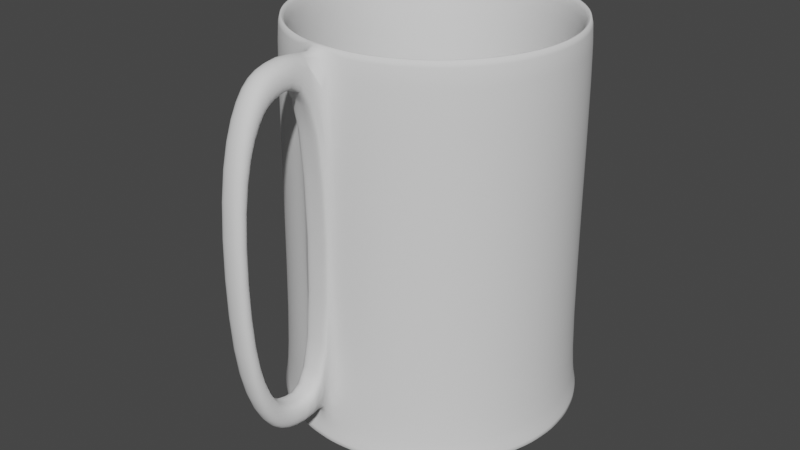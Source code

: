 # Source: BeerMug.blend  (saved by Blender 2.90.8; exported with 4.5.12 LTS)
import bpy
from mathutils import Matrix  # noqa: F401  (used for matrix-valued properties, if any)

bpy.ops.wm.read_factory_settings(use_empty=True)
scene = bpy.context.scene
scene.name = 'Scene'

# ---- collections
col_collection = bpy.data.collections.new('Collection'); scene.collection.children.link(col_collection)

# ---- world
world_world = bpy.data.worlds.new('World'); scene.world = world_world
world_world.use_nodes = True; world_world.node_tree.nodes.clear()
_N = world_world.node_tree.nodes; _L = world_world.node_tree.links
n0 = _N.new('ShaderNodeOutputWorld'); n0.name = 'World Output'; n0.location = (300, 300)
n1 = _N.new('ShaderNodeBackground'); n1.name = 'Background'; n1.location = (10, 300)
n1.inputs[0].default_value = (0.05088, 0.05088, 0.05088, 1.0)
_L.new(n1.outputs[0], n0.inputs[0])
n0.is_active_output = True
world_world.color = (0.05088, 0.05088, 0.05088)
world_world.use_sun_shadow = False
world_world.sun_shadow_jitter_overblur = 0.0

# ---- meshes
me_cylinder = bpy.data.meshes.new('Cylinder')
me_cylinder.from_pydata([(0.0, 1.0, 1.0), (0.1951, 0.9808, 1.0), (0.4091, 0.9875, -1.0), (0.3827, 0.9239, 1.0), (0.5556, 0.8315, 1.0), (0.7071, 0.7071, 1.0), (0.8315, 0.5556, 1.0), (0.9239, 0.3827, 1.0), (0.9808, 0.1951, 1.0), (1.0, 7.55e-08, 1.0), (0.9808, -0.1951, 1.0), (0.9239, -0.3827, 1.0), (0.8315, -0.5556, 1.0), (0.7071, -0.7071, 1.0), (0.5556, -0.8315, 1.0), (0.4091, -0.9875, -1.0), (0.3827, -0.9239, 1.0), (0.2085, -1.048, -1.0), (0.1951, -0.9808, 1.0), (-3.258e-07, -1.0, 1.0), (-0.1951, -0.9808, 1.0), (-0.3827, -0.9239, 1.0), (-0.5556, -0.8315, 1.0), (-0.7071, -0.7071, 1.0), (-0.8315, -0.5556, 1.0), (-0.9239, -0.3827, 1.0), (-1.048, -0.2085, -1.0), (-0.9808, -0.1951, 1.0), (-1.0, 9.656e-07, 1.0), (-0.9808, 0.1951, 1.0), (-0.9239, 0.3827, 1.0), (-0.8888, 0.5939, -1.0), (-0.8315, 0.5556, 1.0), (-0.7071, 0.7071, 1.0), (-0.5556, 0.8315, 1.0), (-0.4091, 0.9875, -1.0), (-0.3827, 0.9239, 1.0), (-0.2085, 1.048, -1.0), (-0.1951, 0.9808, 1.0), (0.0, 1.0, -0.8028), (0.1951, 0.9808, -0.8028), (0.3827, 0.9239, -0.8028), (0.7071, 0.7071, -0.8028), (0.9808, 0.1951, -0.8028), (1.0, 7.55e-08, -0.8028), (0.9808, -0.1951, -0.8028), (0.9239, -0.3827, -0.8028), (0.8315, -0.5556, -0.8028), (0.7071, -0.7071, -0.8028), (0.5556, -0.8315, -0.8028), (0.3827, -0.9239, -0.8028), (0.1951, -0.9808, -0.8028), (-3.258e-07, -1.0, -0.8028), (-0.1951, -0.9808, -0.8028), (-0.3827, -0.9239, -0.8028), (-0.5556, -0.8315, -0.8028), (-0.9239, -0.3827, -0.8028), (-1.0, 9.656e-07, -0.8028), (-0.9239, 0.3827, -0.8028), (-0.8315, 0.5556, -0.8028), (-0.7071, 0.7071, -0.8028), (-0.5556, 0.8315, -0.8028), (-0.1951, 0.9808, -0.8028), (0.9239, 0.3827, -0.8028), (0.1734, 0.8717, -0.9789), (4.357e-09, 0.8888, -0.9789), (0.3401, 0.8212, -0.9789), (0.4938, 0.739, -0.9789), (0.6285, 0.6285, -0.9789), (0.739, 0.4938, -0.9789), (0.8212, 0.3401, -0.9789), (0.8717, 0.1734, -0.9789), (0.8888, 1.012e-07, -0.9789), (0.8717, -0.1734, -0.9789), (0.8212, -0.3401, -0.9789), (0.739, -0.4938, -0.9789), (0.6285, -0.6285, -0.9789), (0.4938, -0.739, -0.9789), (0.3401, -0.8212, -0.9789), (0.1734, -0.8717, -0.9789), (-2.853e-07, -0.8888, -0.9789), (-0.1734, -0.8717, -0.9789), (-0.3401, -0.8212, -0.9789), (-0.4938, -0.739, -0.9789), (-0.6285, -0.6285, -0.9789), (-0.739, -0.4938, -0.9789), (-0.8212, -0.3401, -0.9789), (-0.8717, -0.1734, -0.9789), (-0.8888, 8.923e-07, -0.9789), (-0.8717, 0.1734, -0.9789), (-0.8212, 0.3401, -0.9789), (-0.739, 0.4938, -0.9789), (-0.6285, 0.6285, -0.9789), (-0.4938, 0.739, -0.9789), (-0.3401, 0.8212, -0.9789), (-0.1734, 0.8717, -0.9789), (0.1734, 0.8717, 0.9291), (0.1873, 0.9417, 1.0), (1.563e-09, 0.9601, 1.0), (4.357e-09, 0.8888, 0.9291), (0.3401, 0.8212, 0.9291), (0.3674, 0.887, 1.0), (0.4938, 0.739, 0.9291), (0.5334, 0.7983, 1.0), (0.6285, 0.6285, 0.9291), (0.6789, 0.6789, 1.0), (0.739, 0.4938, 0.9291), (0.7983, 0.5334, 1.0), (0.8212, 0.3401, 0.9291), (0.887, 0.3674, 1.0), (0.8717, 0.1734, 0.9291), (0.9417, 0.1873, 1.0), (0.8888, 1.012e-07, 0.9291), (0.9601, 8.472e-08, 1.0), (0.8717, -0.1734, 0.9291), (0.9417, -0.1873, 1.0), (0.8212, -0.3401, 0.9291), (0.887, -0.3674, 1.0), (0.739, -0.4938, 0.9291), (0.7983, -0.5334, 1.0), (0.6285, -0.6285, 0.9291), (0.6789, -0.6789, 1.0), (0.4938, -0.739, 0.9291), (0.5334, -0.7983, 1.0), (0.3401, -0.8212, 0.9291), (0.3674, -0.887, 1.0), (0.1734, -0.8717, 0.9291), (0.1873, -0.9417, 1.0), (-2.853e-07, -0.8888, 0.9291), (-3.113e-07, -0.9601, 1.0), (-0.1734, -0.8717, 0.9291), (-0.1873, -0.9417, 1.0), (-0.3401, -0.8212, 0.9291), (-0.3674, -0.887, 1.0), (-0.4938, -0.739, 0.9291), (-0.5334, -0.7983, 1.0), (-0.6285, -0.6285, 0.9291), (-0.6789, -0.6789, 1.0), (-0.739, -0.4938, 0.9291), (-0.7983, -0.5334, 1.0), (-0.8212, -0.3401, 0.9291), (-0.887, -0.3674, 1.0), (-0.8717, -0.1734, 0.9291), (-0.9417, -0.1873, 1.0), (-0.8888, 8.923e-07, 0.9291), (-0.9601, 9.393e-07, 1.0), (-0.8717, 0.1734, 0.9291), (-0.9417, 0.1873, 1.0), (-0.8212, 0.3401, 0.9291), (-0.887, 0.3674, 1.0), (-0.739, 0.4938, 0.9291), (-0.7983, 0.5334, 1.0), (-0.6285, 0.6285, 0.9291), (-0.6789, 0.6789, 1.0), (-0.4938, 0.739, 0.9291), (-0.5334, 0.7983, 1.0), (-0.3401, 0.8212, 0.9291), (-0.3674, 0.887, 1.0), (-0.1734, 0.8717, 0.9291), (-0.1873, 0.9417, 1.0), (-0.1951, -1.732, 0.5511), (-3.353e-07, -1.752, 0.5511), (-3.353e-07, -1.752, -0.3538), (-0.1951, -1.732, -0.3538), (-0.1951, -1.357, 1.0), (-3.258e-07, -1.376, 1.0), (-3.258e-07, -1.376, -0.8028), (-0.1951, -1.357, -0.8028), (-0.1951, -1.544, 0.9138), (-3.353e-07, -1.564, 0.9138), (-3.353e-07, -1.564, -0.7166), (-0.1951, -1.544, -0.7166), (-3.353e-07, -1.02, 0.8618), (-3.353e-07, -1.02, -0.6646), (-0.1951, -1.004, 0.8618), (-0.1951, -1.004, -0.6646), (-3.427e-07, -1.656, 0.4817), (-3.427e-07, -1.656, -0.2845), (-0.1951, -1.64, 0.4817), (-0.1951, -1.64, -0.2845), (-0.1951, -1.481, 0.7889), (-3.353e-07, -1.338, 0.8618), (-3.353e-07, -1.338, -0.6646), (-0.1951, -1.322, -0.6646), (-0.1951, -1.322, 0.8618), (-3.427e-07, -1.497, 0.7889), (-3.427e-07, -1.497, -0.5916), (-0.1951, -1.481, -0.5916), (-0.09755, -1.02, -0.6646), (-0.09755, -1.004, 0.8618), (-0.09755, -1.656, 0.4817), (-0.09755, -1.656, -0.2845), (-0.09755, -1.338, -0.6646), (-0.09755, -1.338, 0.8618), (-0.09755, -1.497, 0.7889), (-0.09755, -1.497, -0.5916), (0.5939, 0.8888, -1.0), (1.048, 0.2085, -1.0), (1.069, 5.957e-08, -1.0), (0.5939, -0.8888, -1.0), (-3.51e-07, -1.069, -1.0), (-1.069, 1.011e-06, -1.0), (-1.048, 0.2085, -1.0), (-0.9875, 0.4091, -1.0), (-2.7e-09, 1.069, -1.0), (0.5556, 0.8315, -0.8028), (0.8315, 0.5556, -0.8028), (-0.7071, -0.7071, -0.8028), (-0.8315, -0.5556, -0.8028), (-0.9808, -0.1951, -0.8028), (-0.9808, 0.1951, -0.8028), (-0.3827, 0.9239, -0.8028), (1.048, -0.2085, -1.0), (0.8888, -0.5939, -1.0), (0.7558, -0.7558, -1.0), (-0.2085, -1.048, -1.0), (-0.4091, -0.9875, -1.0), (-0.9875, -0.4091, -1.0), (-0.7558, 0.7558, -1.0), (-0.5939, 0.8888, -1.0), (0.2085, 1.048, -1.0), (0.7558, 0.7558, -1.0), (0.8888, 0.5939, -1.0), (0.9875, 0.4091, -1.0), (0.9875, -0.4091, -1.0), (-0.5939, -0.8888, -1.0), (-0.7558, -0.7558, -1.0), (-0.8888, -0.5939, -1.0), (1.041, -0.2071, -0.9789), (0.8826, -0.5898, -0.9789), (0.7506, -0.7506, -0.9789), (-0.2071, -1.041, -0.9789), (-0.4062, -0.9807, -0.9789), (-0.9807, -0.4062, -0.9789), (-0.7506, 0.7506, -0.9789), (-0.5898, 0.8826, -0.9789), (0.2071, 1.041, -0.9789), (0.7506, 0.7506, -0.9789), (0.8826, 0.5898, -0.9789), (0.9807, 0.4062, -0.9789), (0.9807, -0.4062, -0.9789), (-0.5898, -0.8826, -0.9789), (-0.7506, -0.7506, -0.9789), (-0.8826, -0.5898, -0.9789), (-2.411e-09, 1.062, -0.9789), (1.041, 0.2071, -0.9789), (1.062, 6.128e-08, -0.9789), (0.5898, -0.8826, -0.9789), (-3.483e-07, -1.062, -0.9789), (-1.062, 1.006e-06, -0.9789), (-0.9807, 0.4062, -0.9789), (0.4062, 0.9807, -0.9789), (0.5898, 0.8826, -0.9789), (0.4062, -0.9807, -0.9789), (0.2071, -1.041, -0.9789), (-1.041, -0.2071, -0.9789), (-1.041, 0.2071, -0.9789), (-0.8826, 0.5898, -0.9789), (-0.4062, 0.9807, -0.9789), (-0.2071, 1.041, -0.9789), (0.1734, 0.8717, -0.2067), (4.357e-09, 0.8888, -0.2067), (0.3401, 0.8212, -0.2067), (-0.1734, 0.8717, -0.2067), (0.4938, 0.739, -0.2067), (0.6285, 0.6285, -0.2067), (0.739, 0.4938, -0.2067), (0.8212, 0.3401, -0.2067), (0.8717, 0.1734, -0.2067), (0.8888, 1.012e-07, -0.2067), (0.8717, -0.1734, -0.2067), (0.8212, -0.3401, -0.2067), (0.739, -0.4938, -0.2067), (0.6285, -0.6285, -0.2067), (0.4938, -0.739, -0.2067), (0.3401, -0.8212, -0.2067), (0.1734, -0.8717, -0.2067), (-2.853e-07, -0.8888, -0.2067), (-0.1734, -0.8717, -0.2067), (-0.3401, -0.8212, -0.2067), (-0.4938, -0.739, -0.2067), (-0.6285, -0.6285, -0.2067), (-0.739, -0.4938, -0.2067), (-0.8212, -0.3401, -0.2067), (-0.8717, -0.1734, -0.2067), (-0.8888, 8.923e-07, -0.2067), (-0.8717, 0.1734, -0.2067), (-0.8212, 0.3401, -0.2067), (-0.739, 0.4938, -0.2067), (-0.6285, 0.6285, -0.2067), (-0.4938, 0.739, -0.2067), (-0.3401, 0.8212, -0.2067)], [], [(39, 0, 1, 40), (40, 1, 3, 41), (41, 3, 4, 205), (205, 4, 5, 42), (42, 5, 6, 206), (206, 6, 7, 63), (63, 7, 8, 43), (43, 8, 9, 44), (44, 9, 10, 45), (45, 10, 11, 46), (46, 11, 12, 47), (47, 12, 13, 48), (48, 13, 14, 49), (49, 14, 16, 50), (50, 16, 18, 51), (51, 18, 19, 52), (169, 168, 160, 161), (53, 20, 21, 54), (54, 21, 22, 55), (55, 22, 23, 207), (207, 23, 24, 208), (208, 24, 25, 56), (56, 25, 27, 209), (209, 27, 28, 57), (57, 28, 29, 210), (210, 29, 30, 58), (58, 30, 32, 59), (59, 32, 33, 60), (60, 33, 34, 61), (61, 34, 36, 211), (288, 287, 90, 91), (211, 36, 38, 62), (62, 38, 0, 39), (204, 220, 2, 196, 221, 222, 223, 197, 198, 212, 224, 213, 214, 199, 15, 17, 200, 215, 216, 225, 226, 227, 217, 26, 201, 202, 203, 31, 218, 219, 35, 37), (259, 62, 39, 244), (258, 211, 62, 259), (235, 61, 211, 258), (234, 60, 61, 235), (257, 59, 60, 234), (250, 58, 59, 257), (256, 210, 58, 250), (249, 57, 210, 256), (255, 209, 57, 249), (233, 56, 209, 255), (243, 208, 56, 233), (242, 207, 208, 243), (241, 55, 207, 242), (232, 54, 55, 241), (231, 53, 54, 232), (248, 52, 53, 231), (254, 51, 52, 248), (253, 50, 51, 254), (247, 49, 50, 253), (230, 48, 49, 247), (229, 47, 48, 230), (240, 46, 47, 229), (228, 45, 46, 240), (246, 44, 45, 228), (245, 43, 44, 246), (239, 63, 43, 245), (238, 206, 63, 239), (237, 42, 206, 238), (252, 205, 42, 237), (251, 41, 205, 252), (236, 40, 41, 251), (244, 39, 40, 236), (268, 267, 70, 71), (266, 265, 68, 69), (275, 274, 77, 78), (284, 283, 86, 87), (271, 270, 73, 74), (280, 279, 82, 83), (289, 288, 91, 92), (7, 6, 107, 109), (276, 275, 78, 79), (285, 284, 87, 88), (262, 260, 64, 66), (264, 262, 66, 67), (272, 271, 74, 75), (281, 280, 83, 84), (290, 289, 92, 93), (267, 266, 69, 70), (277, 276, 79, 80), (286, 285, 88, 89), (1, 0, 98, 97), (273, 272, 75, 76), (282, 281, 84, 85), (291, 290, 93, 94), (269, 268, 71, 72), (278, 277, 80, 81), (287, 286, 89, 90), (265, 264, 67, 68), (274, 273, 76, 77), (283, 282, 85, 86), (263, 291, 94, 95), (270, 269, 72, 73), (279, 278, 81, 82), (64, 65, 95, 94, 93, 92, 91, 90, 89, 88, 87, 86, 85, 84, 83, 82, 81, 80, 79, 78, 77, 76, 75, 74, 73, 72, 71, 70, 69, 68, 67, 66), (23, 22, 135, 137), (8, 7, 109, 111), (24, 23, 137, 139), (9, 8, 111, 113), (25, 24, 139, 141), (10, 9, 113, 115), (27, 25, 141, 143), (11, 10, 115, 117), (28, 27, 143, 145), (12, 11, 117, 119), (29, 28, 145, 147), (13, 12, 119, 121), (30, 29, 147, 149), (14, 13, 121, 123), (32, 30, 149, 151), (16, 14, 123, 125), (3, 1, 97, 101), (33, 32, 151, 153), (18, 16, 125, 127), (261, 263, 95, 65), (34, 33, 153, 155), (19, 18, 127, 129), (4, 3, 101, 103), (36, 34, 155, 157), (20, 19, 129, 131), (5, 4, 103, 105), (38, 36, 157, 159), (21, 20, 131, 133), (6, 5, 105, 107), (0, 38, 159, 98), (22, 21, 133, 135), (97, 98, 99, 96), (101, 97, 96, 100), (103, 101, 100, 102), (105, 103, 102, 104), (107, 105, 104, 106), (109, 107, 106, 108), (111, 109, 108, 110), (113, 111, 110, 112), (115, 113, 112, 114), (117, 115, 114, 116), (119, 117, 116, 118), (121, 119, 118, 120), (123, 121, 120, 122), (125, 123, 122, 124), (127, 125, 124, 126), (129, 127, 126, 128), (131, 129, 128, 130), (133, 131, 130, 132), (135, 133, 132, 134), (137, 135, 134, 136), (139, 137, 136, 138), (141, 139, 138, 140), (143, 141, 140, 142), (145, 143, 142, 144), (147, 145, 144, 146), (149, 147, 146, 148), (151, 149, 148, 150), (153, 151, 150, 152), (155, 153, 152, 154), (157, 155, 154, 156), (159, 157, 156, 158), (98, 159, 158, 99), (260, 261, 65, 64), (162, 161, 160, 163), (167, 171, 187, 183), (171, 170, 162, 163), (162, 170, 186, 177), (170, 166, 182, 186), (53, 52, 166, 167), (169, 161, 176, 185), (19, 20, 164, 165), (163, 160, 178, 179), (167, 166, 170, 171), (165, 169, 185, 181), (165, 164, 168, 169), (181, 185, 194, 193), (177, 186, 195, 191), (184, 174, 189, 193), (185, 176, 190, 194), (173, 172, 189, 188), (160, 168, 180, 178), (171, 163, 179, 187), (19, 165, 181, 172), (52, 19, 172, 173), (166, 52, 173, 182), (53, 167, 183, 175), (164, 20, 174, 184), (161, 162, 177, 176), (168, 164, 184, 180), (176, 177, 191, 190), (187, 179, 191, 195), (186, 182, 192, 195), (179, 178, 190, 191), (183, 187, 195, 192), (178, 180, 194, 190), (172, 181, 193, 189), (182, 173, 188, 192), (180, 184, 193, 194), (175, 183, 192, 188), (20, 53, 175, 174), (174, 175, 188, 189), (204, 244, 236, 220), (220, 236, 251, 2), (2, 251, 252, 196), (196, 252, 237, 221), (221, 237, 238, 222), (222, 238, 239, 223), (223, 239, 245, 197), (197, 245, 246, 198), (198, 246, 228, 212), (212, 228, 240, 224), (224, 240, 229, 213), (213, 229, 230, 214), (214, 230, 247, 199), (199, 247, 253, 15), (15, 253, 254, 17), (17, 254, 248, 200), (200, 248, 231, 215), (215, 231, 232, 216), (216, 232, 241, 225), (225, 241, 242, 226), (226, 242, 243, 227), (227, 243, 233, 217), (217, 233, 255, 26), (26, 255, 249, 201), (201, 249, 256, 202), (202, 256, 250, 203), (203, 250, 257, 31), (31, 257, 234, 218), (218, 234, 235, 219), (219, 235, 258, 35), (35, 258, 259, 37), (37, 259, 244, 204), (96, 99, 261, 260), (99, 158, 263, 261), (132, 130, 278, 279), (114, 112, 269, 270), (158, 156, 291, 263), (140, 138, 282, 283), (122, 120, 273, 274), (104, 102, 264, 265), (148, 146, 286, 287), (130, 128, 277, 278), (112, 110, 268, 269), (156, 154, 290, 291), (138, 136, 281, 282), (120, 118, 272, 273), (146, 144, 285, 286), (128, 126, 276, 277), (108, 106, 266, 267), (154, 152, 289, 290), (136, 134, 280, 281), (118, 116, 271, 272), (102, 100, 262, 264), (100, 96, 260, 262), (144, 142, 284, 285), (126, 124, 275, 276), (152, 150, 288, 289), (134, 132, 279, 280), (116, 114, 270, 271), (142, 140, 283, 284), (124, 122, 274, 275), (106, 104, 265, 266), (110, 108, 267, 268), (150, 148, 287, 288)])
me_cylinder.polygons.foreach_set('use_smooth', [True] * 264)
_uv = me_cylinder.uv_layers.new(name='UVMap')
_uv.uv.foreach_set('vector', [1.0, 0.5493, 1.0, 1.0, 0.9688, 1.0, 0.9687, 0.5493, 0.9687, 0.5493, 0.9688, 1.0, 0.9375, 1.0, 0.9375, 0.5493, 0.9375, 0.5493, 0.9375, 1.0, 0.9062, 1.0, 0.9062, 0.5493, 0.9062, 0.5493, 0.9062, 1.0, 0.875, 1.0, 0.875, 0.5493, 0.875, 0.5493, 0.875, 1.0, 0.8438, 1.0, 0.8438, 0.5493, 0.8438, 0.5493, 0.8438, 1.0, 0.8125, 1.0, 0.8125, 0.5493, 0.8125, 0.5493, 0.8125, 1.0, 0.7812, 1.0, 0.7813, 0.5493, 0.7813, 0.5493, 0.7812, 1.0, 0.75, 1.0, 0.75, 0.5493, 0.75, 0.5493, 0.75, 1.0, 0.7188, 1.0, 0.7188, 0.5493, 0.7188, 0.5493, 0.7188, 1.0, 0.6875, 1.0, 0.6875, 0.5493, 0.6875, 0.5493, 0.6875, 1.0, 0.6562, 1.0, 0.6562, 0.5493, 0.6562, 0.5493, 0.6562, 1.0, 0.625, 1.0, 0.625, 0.5493, 0.625, 0.5493, 0.625, 1.0, 0.5938, 1.0, 0.5938, 0.5493, 0.5938, 0.5493, 0.5938, 1.0, 0.5625, 1.0, 0.5625, 0.5493, 0.5625, 0.5493, 0.5625, 1.0, 0.5312, 1.0, 0.5312, 0.5493, 0.5312, 0.5493, 0.5312, 1.0, 0.5, 1.0, 0.5, 0.5493, 0.5, 1.0, 0.4688, 1.0, 0.4688, 1.0, 0.5, 1.0, 0.4688, 0.5493, 0.4688, 1.0, 0.4375, 1.0, 0.4375, 0.5493, 0.4375, 0.5493, 0.4375, 1.0, 0.4062, 1.0, 0.4062, 0.5493, 0.4062, 0.5493, 0.4062, 1.0, 0.375, 1.0, 0.375, 0.5493, 0.375, 0.5493, 0.375, 1.0, 0.3438, 1.0, 0.3438, 0.5493, 0.3438, 0.5493, 0.3438, 1.0, 0.3125, 1.0, 0.3125, 0.5493, 0.3125, 0.5493, 0.3125, 1.0, 0.2812, 1.0, 0.2812, 0.5493, 0.2812, 0.5493, 0.2812, 1.0, 0.25, 1.0, 0.25, 0.5493, 0.25, 0.5493, 0.25, 1.0, 0.2188, 1.0, 0.2188, 0.5493, 0.2188, 0.5493, 0.2188, 1.0, 0.1875, 1.0, 0.1875, 0.5493, 0.1875, 0.5493, 0.1875, 1.0, 0.1562, 1.0, 0.1562, 0.5493, 0.1562, 0.5493, 0.1562, 1.0, 0.125, 1.0, 0.125, 0.5493, 0.125, 0.5493, 0.125, 1.0, 0.09375, 1.0, 0.09375, 0.5493, 0.09375, 0.5493, 0.09375, 1.0, 0.0625, 1.0, 0.0625, 0.5493, 0.1562, 1.0, 0.1875, 1.0, 0.1875, 1.0, 0.1562, 1.0, 0.0625, 0.5493, 0.0625, 1.0, 0.03125, 1.0, 0.03125, 0.5493, 0.03125, 0.5493, 0.03125, 1.0, 0.0, 1.0, 0.0, 0.5493, 0.75, 0.49, 0.7968, 0.4854, 0.8418, 0.4717, 0.8833, 0.4496, 0.9197, 0.4197, 0.9496, 0.3833, 0.9717, 0.3418, 0.9854, 0.2968, 0.99, 0.25, 0.9854, 0.2032, 0.9717, 0.1582, 0.9496, 0.1167, 0.9197, 0.08029, 0.8833, 0.05045, 0.8418, 0.02827, 0.7968, 0.01461, 0.75, 0.01, 0.7032, 0.01461, 0.6582, 0.02827, 0.6167, 0.05045, 0.5803, 0.08029, 0.5504, 0.1167, 0.5283, 0.1582, 0.5146, 0.2032, 0.51, 0.25, 0.5146, 0.2968, 0.5283, 0.3418, 0.5504, 0.3833, 0.5803, 0.4197, 0.6167, 0.4496, 0.6582, 0.4717, 0.7032, 0.4854, 0.03125, 0.5053, 0.03125, 0.5493, 0.0, 0.5493, 0.0, 0.5053, 0.0625, 0.5053, 0.0625, 0.5493, 0.03125, 0.5493, 0.03125, 0.5053, 0.09375, 0.5053, 0.09375, 0.5493, 0.0625, 0.5493, 0.0625, 0.5053, 0.125, 0.5053, 0.125, 0.5493, 0.09375, 0.5493, 0.09375, 0.5053, 0.1562, 0.5053, 0.1562, 0.5493, 0.125, 0.5493, 0.125, 0.5053, 0.1875, 0.5053, 0.1875, 0.5493, 0.1562, 0.5493, 0.1562, 0.5053, 0.2188, 0.5053, 0.2188, 0.5493, 0.1875, 0.5493, 0.1875, 0.5053, 0.25, 0.5053, 0.25, 0.5493, 0.2188, 0.5493, 0.2188, 0.5053, 0.2812, 0.5053, 0.2812, 0.5493, 0.25, 0.5493, 0.25, 0.5053, 0.3125, 0.5053, 0.3125, 0.5493, 0.2812, 0.5493, 0.2812, 0.5053, 0.3438, 0.5053, 0.3438, 0.5493, 0.3125, 0.5493, 0.3125, 0.5053, 0.375, 0.5053, 0.375, 0.5493, 0.3438, 0.5493, 0.3438, 0.5053, 0.4062, 0.5053, 0.4062, 0.5493, 0.375, 0.5493, 0.375, 0.5053, 0.4375, 0.5053, 0.4375, 0.5493, 0.4062, 0.5493, 0.4062, 0.5053, 0.4688, 0.5053, 0.4688, 0.5493, 0.4375, 0.5493, 0.4375, 0.5053, 0.5, 0.5053, 0.5, 0.5493, 0.4688, 0.5493, 0.4688, 0.5053, 0.5312, 0.5053, 0.5312, 0.5493, 0.5, 0.5493, 0.5, 0.5053, 0.5625, 0.5053, 0.5625, 0.5493, 0.5312, 0.5493, 0.5312, 0.5053, 0.5938, 0.5053, 0.5938, 0.5493, 0.5625, 0.5493, 0.5625, 0.5053, 0.625, 0.5053, 0.625, 0.5493, 0.5938, 0.5493, 0.5938, 0.5053, 0.6563, 0.5053, 0.6562, 0.5493, 0.625, 0.5493, 0.625, 0.5053, 0.6875, 0.5053, 0.6875, 0.5493, 0.6562, 0.5493, 0.6563, 0.5053, 0.7188, 0.5053, 0.7188, 0.5493, 0.6875, 0.5493, 0.6875, 0.5053, 0.75, 0.5053, 0.75, 0.5493, 0.7188, 0.5493, 0.7188, 0.5053, 0.7812, 0.5053, 0.7813, 0.5493, 0.75, 0.5493, 0.75, 0.5053, 0.8125, 0.5053, 0.8125, 0.5493, 0.7813, 0.5493, 0.7812, 0.5053, 0.8437, 0.5053, 0.8438, 0.5493, 0.8125, 0.5493, 0.8125, 0.5053, 0.875, 0.5053, 0.875, 0.5493, 0.8438, 0.5493, 0.8437, 0.5053, 0.9063, 0.5053, 0.9062, 0.5493, 0.875, 0.5493, 0.875, 0.5053, 0.9375, 0.5053, 0.9375, 0.5493, 0.9062, 0.5493, 0.9063, 0.5053, 0.9688, 0.5053, 0.9688, 0.5493, 0.9375, 0.5493, 0.9375, 0.5053, 1.0, 0.5053, 1.0, 0.5493, 0.9688, 0.5493, 0.9688, 0.5053, 0.7812, 1.0, 0.8125, 1.0, 0.8125, 1.0, 0.7812, 1.0, 0.8438, 1.0, 0.875, 1.0, 0.875, 1.0, 0.8438, 1.0, 0.5625, 1.0, 0.5938, 1.0, 0.5938, 1.0, 0.5625, 1.0, 0.2812, 1.0, 0.3125, 1.0, 0.3125, 1.0, 0.2812, 1.0, 0.6875, 1.0, 0.7188, 1.0, 0.7188, 1.0, 0.6875, 1.0, 0.4062, 1.0, 0.4375, 1.0, 0.4375, 1.0, 0.4062, 1.0, 0.125, 1.0, 0.1562, 1.0, 0.1562, 1.0, 0.125, 1.0, 0.8125, 1.0, 0.8438, 1.0, 0.8438, 1.0, 0.8125, 1.0, 0.5312, 1.0, 0.5625, 1.0, 0.5625, 1.0, 0.5312, 1.0, 0.25, 1.0, 0.2812, 1.0, 0.2812, 1.0, 0.25, 1.0, 0.9375, 1.0, 0.9688, 1.0, 0.9688, 1.0, 0.9375, 1.0, 0.9062, 1.0, 0.9375, 1.0, 0.9375, 1.0, 0.9062, 1.0, 0.6562, 1.0, 0.6875, 1.0, 0.6875, 1.0, 0.6562, 1.0, 0.375, 1.0, 0.4062, 1.0, 0.4062, 1.0, 0.375, 1.0, 0.09375, 1.0, 0.125, 1.0, 0.125, 1.0, 0.09375, 1.0, 0.8125, 1.0, 0.8438, 1.0, 0.8438, 1.0, 0.8125, 1.0, 0.5, 1.0, 0.5312, 1.0, 0.5312, 1.0, 0.5, 1.0, 0.2188, 1.0, 0.25, 1.0, 0.25, 1.0, 0.2188, 1.0, 0.9688, 1.0, 1.0, 1.0, 1.0, 1.0, 0.9688, 1.0, 0.625, 1.0, 0.6562, 1.0, 0.6562, 1.0, 0.625, 1.0, 0.3438, 1.0, 0.375, 1.0, 0.375, 1.0, 0.3438, 1.0, 0.0625, 1.0, 0.09375, 1.0, 0.09375, 1.0, 0.0625, 1.0, 0.75, 1.0, 0.7812, 1.0, 0.7812, 1.0, 0.75, 1.0, 0.4688, 1.0, 0.5, 1.0, 0.5, 1.0, 0.4688, 1.0, 0.1875, 1.0, 0.2188, 1.0, 0.2188, 1.0, 0.1875, 1.0, 0.875, 1.0, 0.9062, 1.0, 0.9062, 1.0, 0.875, 1.0, 0.5938, 1.0, 0.625, 1.0, 0.625, 1.0, 0.5938, 1.0, 0.3125, 1.0, 0.3438, 1.0, 0.3438, 1.0, 0.3125, 1.0, 0.03125, 1.0, 0.0625, 1.0, 0.0625, 1.0, 0.03125, 1.0, 0.7188, 1.0, 0.75, 1.0, 0.75, 1.0, 0.7188, 1.0, 0.4375, 1.0, 0.4688, 1.0, 0.4688, 1.0, 0.4375, 1.0, 0.2968, 0.4854, 0.25, 0.49, 0.2032, 0.4854, 0.1582, 0.4717, 0.1167, 0.4496, 0.08029, 0.4197, 0.05045, 0.3833, 0.02827, 0.3418, 0.01461, 0.2968, 0.01, 0.25, 0.01461, 0.2032, 0.02827, 0.1582, 0.05045, 0.1167, 0.08029, 0.08029, 0.1167, 0.05045, 0.1582, 0.02827, 0.2032, 0.01461, 0.25, 0.01, 0.2968, 0.01461, 0.3418, 0.02827, 0.3833, 0.05045, 0.4197, 0.08029, 0.4496, 0.1167, 0.4717, 0.1582, 0.4854, 0.2032, 0.49, 0.25, 0.4854, 0.2968, 0.4717, 0.3418, 0.4496, 0.3833, 0.4197, 0.4197, 0.3833, 0.4496, 0.3418, 0.4717, 0.375, 1.0, 0.4062, 1.0, 0.4062, 1.0, 0.375, 1.0, 0.7812, 1.0, 0.8125, 1.0, 0.8125, 1.0, 0.7812, 1.0, 0.3438, 1.0, 0.375, 1.0, 0.375, 1.0, 0.3438, 1.0, 0.75, 1.0, 0.7812, 1.0, 0.7812, 1.0, 0.75, 1.0, 0.3125, 1.0, 0.3438, 1.0, 0.3438, 1.0, 0.3125, 1.0, 0.7188, 1.0, 0.75, 1.0, 0.75, 1.0, 0.7188, 1.0, 0.2812, 1.0, 0.3125, 1.0, 0.3125, 1.0, 0.2812, 1.0, 0.6875, 1.0, 0.7188, 1.0, 0.7188, 1.0, 0.6875, 1.0, 0.25, 1.0, 0.2812, 1.0, 0.2812, 1.0, 0.25, 1.0, 0.6562, 1.0, 0.6875, 1.0, 0.6875, 1.0, 0.6562, 1.0, 0.2188, 1.0, 0.25, 1.0, 0.25, 1.0, 0.2188, 1.0, 0.625, 1.0, 0.6562, 1.0, 0.6562, 1.0, 0.625, 1.0, 0.1875, 1.0, 0.2188, 1.0, 0.2188, 1.0, 0.1875, 1.0, 0.5938, 1.0, 0.625, 1.0, 0.625, 1.0, 0.5938, 1.0, 0.1562, 1.0, 0.1875, 1.0, 0.1875, 1.0, 0.1562, 1.0, 0.5625, 1.0, 0.5938, 1.0, 0.5938, 1.0, 0.5625, 1.0, 0.9375, 1.0, 0.9688, 1.0, 0.9688, 1.0, 0.9375, 1.0, 0.125, 1.0, 0.1562, 1.0, 0.1562, 1.0, 0.125, 1.0, 0.5312, 1.0, 0.5625, 1.0, 0.5625, 1.0, 0.5312, 1.0, 0.0, 1.0, 0.03125, 1.0, 0.03125, 1.0, 0.0, 1.0, 0.09375, 1.0, 0.125, 1.0, 0.125, 1.0, 0.09375, 1.0, 0.5, 1.0, 0.5312, 1.0, 0.5312, 1.0, 0.5, 1.0, 0.9062, 1.0, 0.9375, 1.0, 0.9375, 1.0, 0.9062, 1.0, 0.0625, 1.0, 0.09375, 1.0, 0.09375, 1.0, 0.0625, 1.0, 0.4688, 1.0, 0.5, 1.0, 0.5, 1.0, 0.4688, 1.0, 0.875, 1.0, 0.9062, 1.0, 0.9062, 1.0, 0.875, 1.0, 0.03125, 1.0, 0.0625, 1.0, 0.0625, 1.0, 0.03125, 1.0, 0.4375, 1.0, 0.4688, 1.0, 0.4688, 1.0, 0.4375, 1.0, 0.8438, 1.0, 0.875, 1.0, 0.875, 1.0, 0.8438, 1.0, 0.0, 1.0, 0.03125, 1.0, 0.03125, 1.0, 0.0, 1.0, 0.4062, 1.0, 0.4375, 1.0, 0.4375, 1.0, 0.4062, 1.0, 0.9688, 1.0, 1.0, 1.0, 1.0, 1.0, 0.9688, 1.0, 0.9375, 1.0, 0.9688, 1.0, 0.9688, 1.0, 0.9375, 1.0, 0.9062, 1.0, 0.9375, 1.0, 0.9375, 1.0, 0.9062, 1.0, 0.875, 1.0, 0.9062, 1.0, 0.9062, 1.0, 0.875, 1.0, 0.8438, 1.0, 0.875, 1.0, 0.875, 1.0, 0.8438, 1.0, 0.8125, 1.0, 0.8438, 1.0, 0.8438, 1.0, 0.8125, 1.0, 0.7812, 1.0, 0.8125, 1.0, 0.8125, 1.0, 0.7812, 1.0, 0.75, 1.0, 0.7812, 1.0, 0.7812, 1.0, 0.75, 1.0, 0.7188, 1.0, 0.75, 1.0, 0.75, 1.0, 0.7188, 1.0, 0.6875, 1.0, 0.7188, 1.0, 0.7188, 1.0, 0.6875, 1.0, 0.6562, 1.0, 0.6875, 1.0, 0.6875, 1.0, 0.6562, 1.0, 0.625, 1.0, 0.6562, 1.0, 0.6562, 1.0, 0.625, 1.0, 0.5938, 1.0, 0.625, 1.0, 0.625, 1.0, 0.5938, 1.0, 0.5625, 1.0, 0.5938, 1.0, 0.5938, 1.0, 0.5625, 1.0, 0.5312, 1.0, 0.5625, 1.0, 0.5625, 1.0, 0.5312, 1.0, 0.5, 1.0, 0.5312, 1.0, 0.5312, 1.0, 0.5, 1.0, 0.4688, 1.0, 0.5, 1.0, 0.5, 1.0, 0.4688, 1.0, 0.4375, 1.0, 0.4688, 1.0, 0.4688, 1.0, 0.4375, 1.0, 0.4062, 1.0, 0.4375, 1.0, 0.4375, 1.0, 0.4062, 1.0, 0.375, 1.0, 0.4062, 1.0, 0.4062, 1.0, 0.375, 1.0, 0.3438, 1.0, 0.375, 1.0, 0.375, 1.0, 0.3438, 1.0, 0.3125, 1.0, 0.3438, 1.0, 0.3438, 1.0, 0.3125, 1.0, 0.2812, 1.0, 0.3125, 1.0, 0.3125, 1.0, 0.2812, 1.0, 0.25, 1.0, 0.2812, 1.0, 0.2812, 1.0, 0.25, 1.0, 0.2188, 1.0, 0.25, 1.0, 0.25, 1.0, 0.2188, 1.0, 0.1875, 1.0, 0.2188, 1.0, 0.2187, 1.0, 0.1875, 1.0, 0.1562, 1.0, 0.1875, 1.0, 0.1875, 1.0, 0.1562, 1.0, 0.125, 1.0, 0.1562, 1.0, 0.1562, 1.0, 0.125, 1.0, 0.09375, 1.0, 0.125, 1.0, 0.125, 1.0, 0.09375, 1.0, 0.0625, 1.0, 0.09375, 1.0, 0.09375, 1.0, 0.0625, 1.0, 0.03125, 1.0, 0.0625, 1.0, 0.0625, 1.0, 0.03125, 1.0, 0.0, 1.0, 0.03125, 1.0, 0.03125, 1.0, 0.0, 1.0, 0.9688, 1.0, 1.0, 1.0, 1.0, 1.0, 0.9688, 1.0, 0.5, 0.5493, 0.5, 1.0, 0.4688, 1.0, 0.4688, 0.5493, 0.4688, 0.5493, 0.4688, 0.5493, 0.4688, 0.5493, 0.4688, 0.5493, 0.4688, 0.5493, 0.5, 0.5493, 0.5, 0.5493, 0.4688, 0.5493, 0.5, 0.5493, 0.5, 0.5493, 0.5, 0.5493, 0.5, 0.5493, 0.5, 0.5493, 0.5, 0.5493, 0.5, 0.5493, 0.5, 0.5493, 0.4688, 0.5493, 0.5, 0.5493, 0.5, 0.5493, 0.4688, 0.5493, 0.5, 1.0, 0.5, 1.0, 0.5, 1.0, 0.5, 1.0, 0.5, 1.0, 0.4688, 1.0, 0.4688, 1.0, 0.5, 1.0, 0.4688, 0.5493, 0.4688, 1.0, 0.4688, 1.0, 0.4688, 0.5493, 0.4688, 0.5493, 0.5, 0.5493, 0.5, 0.5493, 0.4688, 0.5493, 0.5, 1.0, 0.5, 1.0, 0.5, 1.0, 0.5, 1.0, 0.5, 1.0, 0.4688, 1.0, 0.4688, 1.0, 0.5, 1.0, 0.5, 1.0, 0.5, 1.0, 0.5, 1.0, 0.5, 1.0, 0.5, 0.5493, 0.5, 0.5493, 0.5, 0.5493, 0.5, 0.5493, 0.4688, 1.0, 0.4688, 1.0, 0.4688, 1.0, 0.4688, 1.0, 0.5, 1.0, 0.5, 1.0, 0.5, 1.0, 0.5, 1.0, 0.5, 0.5493, 0.5, 1.0, 0.5, 1.0, 0.5, 0.5493, 0.4688, 1.0, 0.4688, 1.0, 0.4688, 1.0, 0.4688, 1.0, 0.4688, 0.5493, 0.4688, 0.5493, 0.4688, 0.5493, 0.4688, 0.5493, 0.5, 1.0, 0.5, 1.0, 0.5, 1.0, 0.5, 1.0, 0.5, 0.5493, 0.5, 1.0, 0.5, 1.0, 0.5, 0.5493, 0.5, 0.5493, 0.5, 0.5493, 0.5, 0.5493, 0.5, 0.5493, 0.4688, 0.5493, 0.4688, 0.5493, 0.4688, 0.5493, 0.4688, 0.5493, 0.4688, 1.0, 0.4688, 1.0, 0.4688, 1.0, 0.4688, 1.0, 0.5, 1.0, 0.5, 0.5493, 0.5, 0.5493, 0.5, 1.0, 0.4688, 1.0, 0.4688, 1.0, 0.4688, 1.0, 0.4688, 1.0, 0.5, 1.0, 0.5, 0.5493, 0.5, 0.5493, 0.5, 1.0, 0.4688, 0.5493, 0.4688, 0.5493, 0.4688, 0.5493, 0.4688, 0.5493, 0.5, 0.5493, 0.5, 0.5493, 0.5, 0.5493, 0.5, 0.5493, 0.4688, 0.5493, 0.4688, 1.0, 0.4688, 1.0, 0.4688, 0.5493, 0.4688, 0.5493, 0.4688, 0.5493, 0.4688, 0.5493, 0.4688, 0.5493, 0.4688, 1.0, 0.4688, 1.0, 0.4688, 1.0, 0.4688, 1.0, 0.5, 1.0, 0.5, 1.0, 0.5, 1.0, 0.5, 1.0, 0.5, 0.5493, 0.5, 0.5493, 0.5, 0.5493, 0.5, 0.5493, 0.4688, 1.0, 0.4688, 1.0, 0.4688, 1.0, 0.4688, 1.0, 0.4688, 0.5493, 0.4688, 0.5493, 0.4688, 0.5493, 0.4688, 0.5493, 0.4688, 1.0, 0.4688, 0.5493, 0.4688, 0.5493, 0.4688, 1.0, 0.4688, 1.0, 0.4688, 0.5493, 0.4688, 0.5493, 0.4688, 1.0, 1.0, 0.5, 1.0, 0.5053, 0.9688, 0.5053, 0.9688, 0.5, 0.9688, 0.5, 0.9688, 0.5053, 0.9375, 0.5053, 0.9375, 0.5, 0.9375, 0.5, 0.9375, 0.5053, 0.9063, 0.5053, 0.9063, 0.5, 0.9063, 0.5, 0.9063, 0.5053, 0.875, 0.5053, 0.875, 0.5, 0.875, 0.5, 0.875, 0.5053, 0.8437, 0.5053, 0.8438, 0.5, 0.8438, 0.5, 0.8437, 0.5053, 0.8125, 0.5053, 0.8125, 0.5, 0.8125, 0.5, 0.8125, 0.5053, 0.7812, 0.5053, 0.7812, 0.5, 0.7812, 0.5, 0.7812, 0.5053, 0.75, 0.5053, 0.75, 0.5, 0.75, 0.5, 0.75, 0.5053, 0.7188, 0.5053, 0.7188, 0.5, 0.7188, 0.5, 0.7188, 0.5053, 0.6875, 0.5053, 0.6875, 0.5, 0.6875, 0.5, 0.6875, 0.5053, 0.6563, 0.5053, 0.6563, 0.5, 0.6563, 0.5, 0.6563, 0.5053, 0.625, 0.5053, 0.625, 0.5, 0.625, 0.5, 0.625, 0.5053, 0.5938, 0.5053, 0.5938, 0.5, 0.5938, 0.5, 0.5938, 0.5053, 0.5625, 0.5053, 0.5625, 0.5, 0.5625, 0.5, 0.5625, 0.5053, 0.5312, 0.5053, 0.5312, 0.5, 0.5312, 0.5, 0.5312, 0.5053, 0.5, 0.5053, 0.5, 0.5, 0.5, 0.5, 0.5, 0.5053, 0.4688, 0.5053, 0.4688, 0.5, 0.4688, 0.5, 0.4688, 0.5053, 0.4375, 0.5053, 0.4375, 0.5, 0.4375, 0.5, 0.4375, 0.5053, 0.4062, 0.5053, 0.4062, 0.5, 0.4062, 0.5, 0.4062, 0.5053, 0.375, 0.5053, 0.375, 0.5, 0.375, 0.5, 0.375, 0.5053, 0.3438, 0.5053, 0.3438, 0.5, 0.3438, 0.5, 0.3438, 0.5053, 0.3125, 0.5053, 0.3125, 0.5, 0.3125, 0.5, 0.3125, 0.5053, 0.2812, 0.5053, 0.2812, 0.5, 0.2812, 0.5, 0.2812, 0.5053, 0.25, 0.5053, 0.25, 0.5, 0.25, 0.5, 0.25, 0.5053, 0.2188, 0.5053, 0.2188, 0.5, 0.2188, 0.5, 0.2188, 0.5053, 0.1875, 0.5053, 0.1875, 0.5, 0.1875, 0.5, 0.1875, 0.5053, 0.1562, 0.5053, 0.1562, 0.5, 0.1562, 0.5, 0.1562, 0.5053, 0.125, 0.5053, 0.125, 0.5, 0.125, 0.5, 0.125, 0.5053, 0.09375, 0.5053, 0.09375, 0.5, 0.09375, 0.5, 0.09375, 0.5053, 0.0625, 0.5053, 0.0625, 0.5, 0.0625, 0.5, 0.0625, 0.5053, 0.03125, 0.5053, 0.03125, 0.5, 0.03125, 0.5, 0.03125, 0.5053, 0.0, 0.5053, 0.0, 0.5, 0.9688, 1.0, 1.0, 1.0, 1.0, 1.0, 0.9688, 1.0, 0.0, 1.0, 0.03125, 1.0, 0.03125, 1.0, 0.0, 1.0, 0.4375, 1.0, 0.4688, 1.0, 0.4688, 1.0, 0.4375, 1.0, 0.7188, 1.0, 0.75, 1.0, 0.75, 1.0, 0.7188, 1.0, 0.03125, 1.0, 0.0625, 1.0, 0.0625, 1.0, 0.03125, 1.0, 0.3125, 1.0, 0.3438, 1.0, 0.3438, 1.0, 0.3125, 1.0, 0.5938, 1.0, 0.625, 1.0, 0.625, 1.0, 0.5938, 1.0, 0.875, 1.0, 0.9062, 1.0, 0.9062, 1.0, 0.875, 1.0, 0.1875, 1.0, 0.2187, 1.0, 0.2188, 1.0, 0.1875, 1.0, 0.4688, 1.0, 0.5, 1.0, 0.5, 1.0, 0.4688, 1.0, 0.75, 1.0, 0.7812, 1.0, 0.7812, 1.0, 0.75, 1.0, 0.0625, 1.0, 0.09375, 1.0, 0.09375, 1.0, 0.0625, 1.0, 0.3438, 1.0, 0.375, 1.0, 0.375, 1.0, 0.3438, 1.0, 0.625, 1.0, 0.6562, 1.0, 0.6562, 1.0, 0.625, 1.0, 0.2188, 1.0, 0.25, 1.0, 0.25, 1.0, 0.2188, 1.0, 0.5, 1.0, 0.5312, 1.0, 0.5312, 1.0, 0.5, 1.0, 0.8125, 1.0, 0.8438, 1.0, 0.8438, 1.0, 0.8125, 1.0, 0.09375, 1.0, 0.125, 1.0, 0.125, 1.0, 0.09375, 1.0, 0.375, 1.0, 0.4062, 1.0, 0.4062, 1.0, 0.375, 1.0, 0.6562, 1.0, 0.6875, 1.0, 0.6875, 1.0, 0.6562, 1.0, 0.9062, 1.0, 0.9375, 1.0, 0.9375, 1.0, 0.9062, 1.0, 0.9375, 1.0, 0.9688, 1.0, 0.9688, 1.0, 0.9375, 1.0, 0.25, 1.0, 0.2812, 1.0, 0.2812, 1.0, 0.25, 1.0, 0.5312, 1.0, 0.5625, 1.0, 0.5625, 1.0, 0.5312, 1.0, 0.125, 1.0, 0.1562, 1.0, 0.1562, 1.0, 0.125, 1.0, 0.4062, 1.0, 0.4375, 1.0, 0.4375, 1.0, 0.4062, 1.0, 0.6875, 1.0, 0.7188, 1.0, 0.7188, 1.0, 0.6875, 1.0, 0.2812, 1.0, 0.3125, 1.0, 0.3125, 1.0, 0.2812, 1.0, 0.5625, 1.0, 0.5938, 1.0, 0.5938, 1.0, 0.5625, 1.0, 0.8438, 1.0, 0.875, 1.0, 0.875, 1.0, 0.8438, 1.0, 0.7812, 1.0, 0.8125, 1.0, 0.8125, 1.0, 0.7812, 1.0, 0.1562, 1.0, 0.1875, 1.0, 0.1875, 1.0, 0.1562, 1.0])
me_cylinder.use_remesh_fix_poles = True
me_cylinder.use_remesh_preserve_attributes = False
me_cylinder.use_mirror_vertex_groups = False
me_cylinder.update()

# ---- objects
ob_cylinder = bpy.data.objects.new('Cylinder', me_cylinder)

# ---- transforms, parenting, visibility, modifiers, constraints
ob_cylinder.location = (0.0, 0.0, 0.2462)
ob_cylinder.scale = (0.1352, 0.1352, 0.1861)
ob_cylinder.lineart.crease_threshold = 0.0
_m = ob_cylinder.modifiers.new('Subdivision', 'SUBSURF')
_m.uv_smooth = 'PRESERVE_CORNERS'

# ---- collection membership
col_collection.objects.link(ob_cylinder)

# ---- scene / render settings (as saved in the file)
scene.frame_start = 1; scene.frame_end = 250; scene.frame_set(1)
scene.render.engine = 'BLENDER_EEVEE_NEXT'
scene.cycles.use_denoising = False
scene.cycles.samples = 128
scene.cycles.sampling_pattern = 'TABULATED_SOBOL'
scene.cycles.use_adaptive_sampling = False
scene.cycles.use_light_tree = False
scene.view_settings.view_transform = 'Filmic'
bpy.context.view_layer.update()

# ---- added for rendering (the .blend has no active camera and no usable light): camera, sun
cam_auto = bpy.data.cameras.new('AutoCamera')
cam_auto.lens = 50.0
cam_auto.sensor_width = 36.0
cam_auto.clip_end = 1000.0
ob_auto_camera = bpy.data.objects.new('AutoCamera', cam_auto)
scene.collection.objects.link(ob_auto_camera)
ob_auto_camera.location = (0.560799, -0.719102, 0.694851)
ob_auto_camera.rotation_euler = (1.09748, -7.21219e-08, 0.694738)
scene.camera = ob_auto_camera
light_auto_sun = bpy.data.lights.new('AutoSun', 'SUN')
light_auto_sun.energy = 3.0
light_auto_sun.angle = 0.0523599
ob_auto_sun = bpy.data.objects.new('AutoSun', light_auto_sun)
scene.collection.objects.link(ob_auto_sun)
ob_auto_sun.rotation_euler = (0.872665, 0.174533, 0.523599)
bpy.context.view_layer.update()
